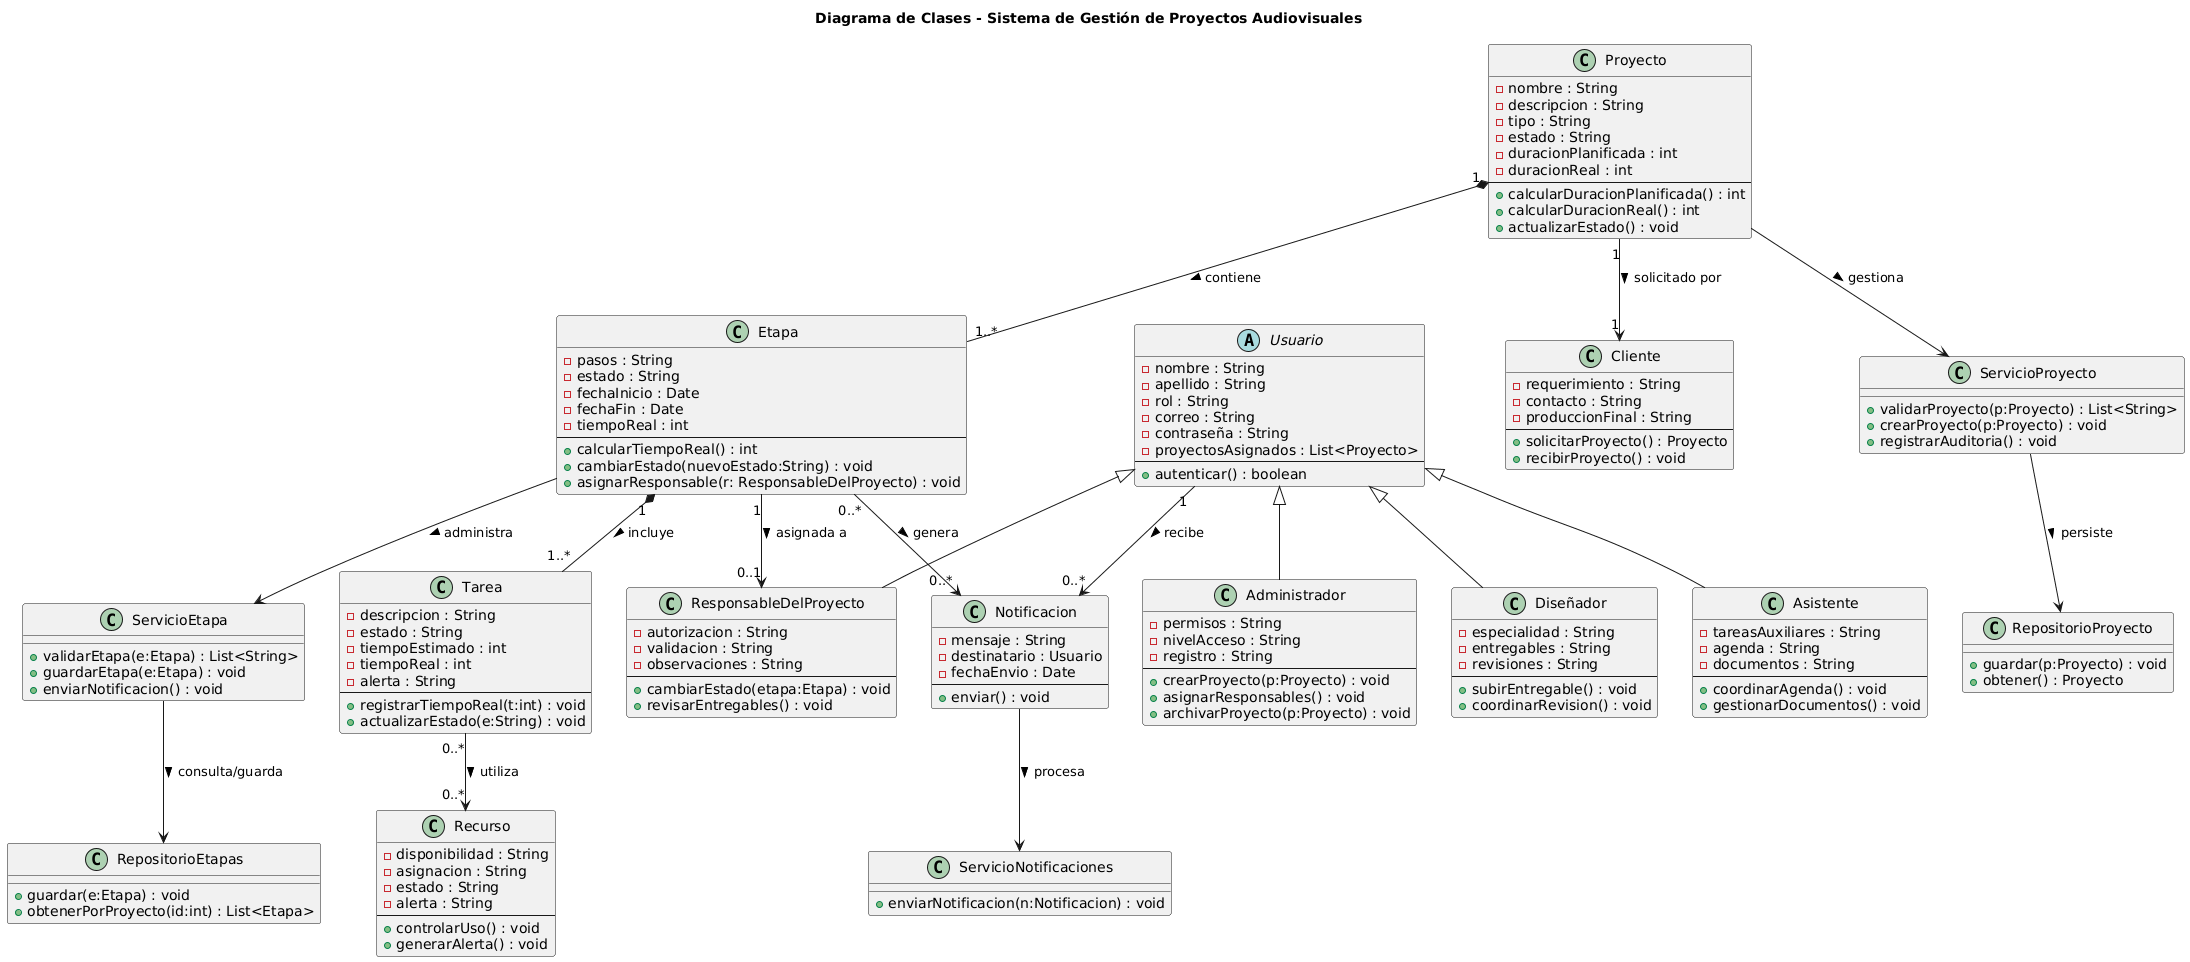

The diagram above was rendered by PlantUML. Its source (embedded in the PNG):
@startuml
title Diagrama de Clases - Sistema de Gestión de Proyectos Audiovisuales

'==========================
'        CLASES BASE
'==========================

class Proyecto {
    - nombre : String
    - descripcion : String
    - tipo : String
    - estado : String
    - duracionPlanificada : int
    - duracionReal : int
    --
    + calcularDuracionPlanificada() : int
    + calcularDuracionReal() : int
    + actualizarEstado() : void
}

class Etapa {
    - pasos : String
    - estado : String
    - fechaInicio : Date
    - fechaFin : Date
    - tiempoReal : int
    --
    + calcularTiempoReal() : int
    + cambiarEstado(nuevoEstado:String) : void
    + asignarResponsable(r: ResponsableDelProyecto) : void
}

class Tarea {
    - descripcion : String
    - estado : String
    - tiempoEstimado : int
    - tiempoReal : int
    - alerta : String
    --
    + registrarTiempoReal(t:int) : void
    + actualizarEstado(e:String) : void
}

class Recurso {
    - disponibilidad : String
    - asignacion : String
    - estado : String
    - alerta : String
    --
    + controlarUso() : void
    + generarAlerta() : void
}

class Notificacion {
    - mensaje : String
    - destinatario : Usuario
    - fechaEnvio : Date
    --
    + enviar() : void
}

'==========================
'        USUARIOS
'==========================

abstract class Usuario {
    - nombre : String
    - apellido : String
    - rol : String
    - correo : String
    - contraseña : String
    - proyectosAsignados : List<Proyecto>
    --
    + autenticar() : boolean
}

class Administrador {
    - permisos : String
    - nivelAcceso : String
    - registro : String
    --
    + crearProyecto(p:Proyecto) : void
    + asignarResponsables() : void
    + archivarProyecto(p:Proyecto) : void
}

class Diseñador {
    - especialidad : String
    - entregables : String
    - revisiones : String
    --
    + subirEntregable() : void
    + coordinarRevision() : void
}

class ResponsableDelProyecto {
    - autorizacion : String
    - validacion : String
    - observaciones : String
    --
    + cambiarEstado(etapa:Etapa) : void
    + revisarEntregables() : void
}

class Asistente {
    - tareasAuxiliares : String
    - agenda : String
    - documentos : String
    --
    + coordinarAgenda() : void
    + gestionarDocumentos() : void
}

class Cliente {
    - requerimiento : String
    - contacto : String
    - produccionFinal : String
    --
    + solicitarProyecto() : Proyecto
    + recibirProyecto() : void
}

Usuario <|-- Administrador
Usuario <|-- Diseñador
Usuario <|-- ResponsableDelProyecto
Usuario <|-- Asistente

'==========================
'    RELACIONES PRINCIPALES
'==========================

Proyecto "1" *-- "1..*" Etapa : contiene >
Etapa "1" *-- "1..*" Tarea : incluye >
Etapa "1" --> "0..1" ResponsableDelProyecto : asignada a >
Proyecto "1" --> "1" Cliente : solicitado por >
Tarea "0..*" --> "0..*" Recurso : utiliza >
Etapa "0..*" --> "0..*" Notificacion : genera >

Usuario "1" --> "0..*" Notificacion : recibe >

'==========================
'  SERVICIOS Y REPOSITORIOS
'==========================

class ServicioProyecto {
    + validarProyecto(p:Proyecto) : List<String>
    + crearProyecto(p:Proyecto) : void
    + registrarAuditoria() : void
}

class ServicioEtapa {
    + validarEtapa(e:Etapa) : List<String>
    + guardarEtapa(e:Etapa) : void
    + enviarNotificacion() : void
}

class ServicioNotificaciones {
    + enviarNotificacion(n:Notificacion) : void
}

class RepositorioProyecto {
    + guardar(p:Proyecto) : void
    + obtener() : Proyecto
}

class RepositorioEtapas {
    + guardar(e:Etapa) : void
    + obtenerPorProyecto(id:int) : List<Etapa>
}

'=== RELACIONES CON MULTIPLICIDAD Y DESCRIPCIÓN ===

Proyecto --> ServicioProyecto : gestiona >
Etapa --> ServicioEtapa : administra >
Notificacion --> ServicioNotificaciones : procesa >

ServicioProyecto --> RepositorioProyecto : persiste >
ServicioEtapa --> RepositorioEtapas : consulta/guarda >
@enduml